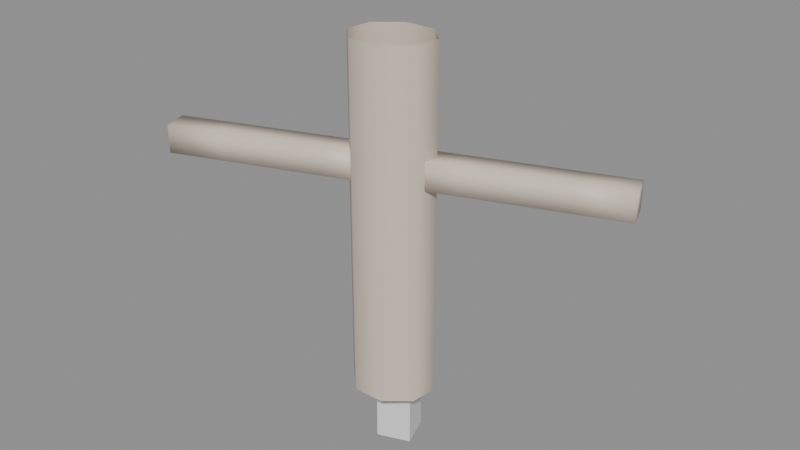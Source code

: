 # Source: rig-4.2.blend  (saved by Blender 4.2.66; exported with 4.5.12 LTS)
import bpy
from mathutils import Matrix  # noqa: F401  (used for matrix-valued properties, if any)

bpy.ops.wm.read_factory_settings(use_empty=True)
scene = bpy.context.scene
scene.name = 'Scene'

# ---- materials (node trees are filled in below, after node groups)
mat_skin = bpy.data.materials.new('Skin')

# ---- material node trees
mat_skin.use_nodes = True; mat_skin.node_tree.nodes.clear()
_N = mat_skin.node_tree.nodes; _L = mat_skin.node_tree.links
n0 = _N.new('ShaderNodeBsdfPrincipled'); n0.name = 'Principled BSDF'; n0.location = (10, 300)
n0.inputs[0].default_value = (0.7, 0.6, 0.5, 1.0)
n1 = _N.new('ShaderNodeOutputMaterial'); n1.name = 'Material Output'; n1.location = (300, 300)
_L.new(n0.outputs[0], n1.inputs[0])
n1.is_active_output = True

# ---- meshes
me_bodymesh = bpy.data.meshes.new('BodyMesh')
me_bodymesh.from_pydata([(0.12, 0.0, 0.05), (0.08485, 0.07071, 0.05), (7.348e-18, 0.1, 0.05), (-0.08485, 0.07071, 0.05), (-0.12, 1.225e-17, 0.05), (-0.08485, -0.07071, 0.05), (-2.204e-17, -0.1, 0.05), (0.08485, -0.07071, 0.05), (0.12, 0.0, 0.22), (0.08485, 0.07071, 0.22), (7.348e-18, 0.1, 0.22), (-0.08485, 0.07071, 0.22), (-0.12, 1.225e-17, 0.22), (-0.08485, -0.07071, 0.22), (-2.204e-17, -0.1, 0.22), (0.08485, -0.07071, 0.22), (0.12, 0.0, 0.39), (0.08485, 0.07071, 0.39), (7.348e-18, 0.1, 0.39), (-0.08485, 0.07071, 0.39), (-0.12, 1.225e-17, 0.39), (-0.08485, -0.07071, 0.39), (-2.204e-17, -0.1, 0.39), (0.08485, -0.07071, 0.39), (0.12, 0.0, 0.56), (0.08485, 0.07071, 0.56), (7.348e-18, 0.1, 0.56), (-0.08485, 0.07071, 0.56), (-0.12, 1.225e-17, 0.56), (-0.08485, -0.07071, 0.56), (-2.204e-17, -0.1, 0.56), (0.08485, -0.07071, 0.56), (0.12, 0.0, 0.73), (0.08485, 0.07071, 0.73), (7.348e-18, 0.1, 0.73), (-0.08485, 0.07071, 0.73), (-0.12, 1.225e-17, 0.73), (-0.08485, -0.07071, 0.73), (-2.204e-17, -0.1, 0.73), (0.08485, -0.07071, 0.73), (0.12, 0.0, 0.9), (0.08485, 0.07071, 0.9), (7.348e-18, 0.1, 0.9), (-0.08485, 0.07071, 0.9), (-0.12, 1.225e-17, 0.9), (-0.08485, -0.07071, 0.9), (-2.204e-17, -0.1, 0.9), (0.08485, -0.07071, 0.9), (0.12, 0.0, 1.07), (0.08485, 0.07071, 1.07), (7.348e-18, 0.1, 1.07), (-0.08485, 0.07071, 1.07), (-0.12, 1.225e-17, 1.07), (-0.08485, -0.07071, 1.07), (-2.204e-17, -0.1, 1.07), (0.08485, -0.07071, 1.07), (0.03, -0.04, 0.68), (0.03, -0.04, 0.76), (0.03, 0.04, 0.68), (0.03, 0.04, 0.76), (0.63, -0.04, 0.68), (0.63, -0.04, 0.76), (0.63, 0.04, 0.68), (0.63, 0.04, 0.76), (0.48, 0.04, 0.68), (0.33, 0.04, 0.68), (0.18, 0.04, 0.68), (0.18, 0.04, 0.76), (0.33, 0.04, 0.76), (0.48, 0.04, 0.76), (0.18, -0.04, 0.68), (0.33, -0.04, 0.68), (0.48, -0.04, 0.68), (0.48, -0.04, 0.76), (0.33, -0.04, 0.76), (0.18, -0.04, 0.76), (-0.63, -0.04, 0.68), (-0.63, -0.04, 0.76), (-0.63, 0.04, 0.68), (-0.63, 0.04, 0.76), (-0.03, -0.04, 0.68), (-0.03, -0.04, 0.76), (-0.03, 0.04, 0.68), (-0.03, 0.04, 0.76), (-0.18, 0.04, 0.68), (-0.33, 0.04, 0.68), (-0.48, 0.04, 0.68), (-0.48, 0.04, 0.76), (-0.33, 0.04, 0.76), (-0.18, 0.04, 0.76), (-0.48, -0.04, 0.68), (-0.33, -0.04, 0.68), (-0.18, -0.04, 0.68), (-0.18, -0.04, 0.76), (-0.33, -0.04, 0.76), (-0.48, -0.04, 0.76)], [], [(0, 1, 9, 8), (1, 2, 10, 9), (2, 3, 11, 10), (3, 4, 12, 11), (4, 5, 13, 12), (5, 6, 14, 13), (6, 7, 15, 14), (7, 0, 8, 15), (8, 9, 17, 16), (9, 10, 18, 17), (10, 11, 19, 18), (11, 12, 20, 19), (12, 13, 21, 20), (13, 14, 22, 21), (14, 15, 23, 22), (15, 8, 16, 23), (16, 17, 25, 24), (17, 18, 26, 25), (18, 19, 27, 26), (19, 20, 28, 27), (20, 21, 29, 28), (21, 22, 30, 29), (22, 23, 31, 30), (23, 16, 24, 31), (24, 25, 33, 32), (25, 26, 34, 33), (26, 27, 35, 34), (27, 28, 36, 35), (28, 29, 37, 36), (29, 30, 38, 37), (30, 31, 39, 38), (31, 24, 32, 39), (32, 33, 41, 40), (33, 34, 42, 41), (34, 35, 43, 42), (35, 36, 44, 43), (36, 37, 45, 44), (37, 38, 46, 45), (38, 39, 47, 46), (39, 32, 40, 47), (40, 41, 49, 48), (41, 42, 50, 49), (42, 43, 51, 50), (43, 44, 52, 51), (44, 45, 53, 52), (45, 46, 54, 53), (46, 47, 55, 54), (47, 40, 48, 55), (56, 57, 59, 58), (64, 69, 63, 62), (62, 63, 61, 60), (70, 75, 57, 56), (64, 62, 60, 72), (67, 59, 57, 75), (63, 69, 73, 61), (69, 68, 74, 73), (68, 67, 75, 74), (58, 66, 70, 56), (66, 65, 71, 70), (65, 64, 72, 71), (60, 61, 73, 72), (72, 73, 74, 71), (71, 74, 75, 70), (58, 59, 67, 66), (66, 67, 68, 65), (65, 68, 69, 64), (76, 77, 79, 78), (84, 89, 83, 82), (82, 83, 81, 80), (90, 95, 77, 76), (84, 82, 80, 92), (87, 79, 77, 95), (83, 89, 93, 81), (89, 88, 94, 93), (88, 87, 95, 94), (78, 86, 90, 76), (86, 85, 91, 90), (85, 84, 92, 91), (80, 81, 93, 92), (92, 93, 94, 91), (91, 94, 95, 90), (78, 79, 87, 86), (86, 87, 88, 85), (85, 88, 89, 84)])
me_bodymesh.polygons.foreach_set('use_smooth', [True] * 84)
me_bodymesh.materials.append(mat_skin)
me_bodymesh.update()
me_propmesh = bpy.data.meshes.new('PropMesh')
me_propmesh.from_pydata([(-0.05, -0.05, -0.15), (0.05, -0.05, -0.15), (-0.05, 0.05, -0.15), (0.05, 0.05, -0.15), (-0.05, -0.05, 0.15), (0.05, -0.05, 0.15), (-0.05, 0.05, 0.15), (0.05, 0.05, 0.15)], [], [(0, 2, 3, 1), (4, 5, 7, 6), (0, 1, 5, 4), (2, 6, 7, 3), (0, 4, 6, 2), (1, 3, 7, 5)])
me_propmesh.update()
arm_rigdata = bpy.data.armatures.new('RigData')  # bones are not reproduced

# ---- objects
ob_rig = bpy.data.objects.new('Rig', arm_rigdata)
ob_body = bpy.data.objects.new('Body', me_bodymesh)
ob_prop = bpy.data.objects.new('Prop', me_propmesh)

# ---- transforms, parenting, visibility, modifiers, constraints
ob_rig.location = (0.3, -0.2, 0.1)
ob_rig.rotation_euler = (0.0, 0.0, 0.35)
ob_body.parent = ob_rig
ob_body.location = (0.0, 0.0, 0.0)
_vg = ob_body.vertex_groups.new(name='Root')
for _i, _w in zip([2, 3, 4, 5, 6, 7, 8, 9, 10, 11, 12, 13, 14, 15, 16, 17, 18, 19, 20, 21, 22, 23], [0.95, 0.95, 0.95, 0.95, 0.95, 0.95, 0.78, 0.78, 0.78, 0.78, 0.78, 0.78, 0.78, 0.78, 0.61, 0.61, 0.61, 0.61, 0.61, 0.61, 0.61, 0.61]): _vg.add([_i], _w, 'REPLACE')
_vg = ob_body.vertex_groups.new(name='Spine')
for _i, _w in zip([2, 3, 4, 5, 6, 7, 8, 9, 10, 11, 12, 13, 14, 15, 16, 17, 18, 19, 20, 21, 22, 23, 24, 25, 26, 27, 28, 29, 30, 31, 32, 33, 34, 35, 36, 37, 38, 39, 56, 57, 58, 59, 66, 67, 70, 75, 80, 81, 82, 83, 84, 89, 92, 93], [0.05, 0.05, 0.05, 0.05, 0.05, 0.05, 0.22, 0.22, 0.22, 0.22, 0.22, 0.22, 0.22, 0.22, 0.39, 0.39, 0.39, 0.39, 0.39, 0.39, 0.39, 0.39, 0.7, 0.7, 0.7, 0.7, 0.7, 0.7, 0.7, 0.7, 0.7, 0.7, 0.7, 0.7, 0.7, 0.7, 0.7, 0.7, 0.7, 0.7, 0.7, 0.7, 0.7, 0.7, 0.7, 0.7, 0.7, 0.7, 0.7, 0.7, 0.7, 0.7, 0.7, 0.7]): _vg.add([_i], _w, 'REPLACE')
_vg = ob_body.vertex_groups.new(name='Head')
for _i, _w in zip([24, 25, 26, 27, 28, 29, 30, 31, 32, 33, 34, 35, 36, 37, 38, 39, 40, 41, 42, 43, 44, 45, 46, 47, 48, 49, 50, 51, 52, 53, 54, 55, 56, 57, 58, 59, 66, 67, 70, 75, 80, 81, 82, 83, 84, 89, 92, 93], [0.24, 0.24, 0.24, 0.24, 0.24, 0.24, 0.24, 0.24, 0.495, 0.495, 0.495, 0.495, 0.495, 0.495, 0.495, 0.495, 0.5, 0.5, 0.5, 0.5, 0.5, 0.5, 0.5, 0.5, 0.5, 0.5, 0.5, 0.5, 0.5, 0.5, 0.5, 0.5, 0.42, 0.54, 0.42, 0.54, 0.42, 0.54, 0.42, 0.54, 0.42, 0.54, 0.42, 0.54, 0.42, 0.54, 0.42, 0.54]): _vg.add([_i], _w, 'REPLACE')
_vg = ob_body.vertex_groups.new(name='ArmL')
for _i, _w in zip([60, 61, 62, 63, 64, 65, 68, 69, 71, 72, 73, 74], [0.2, 0.2, 0.2, 0.2, 0.52, 0.92, 0.92, 0.52, 0.92, 0.52, 0.52, 0.92]): _vg.add([_i], _w, 'REPLACE')
_vg = ob_body.vertex_groups.new(name='HandL')
for _i, _w in zip([60, 61, 62, 63, 64, 65, 68, 69, 71, 72, 73, 74], [0.9, 0.9, 0.9, 0.9, 0.54, 0.09, 0.09, 0.54, 0.09, 0.54, 0.54, 0.09]): _vg.add([_i], _w, 'REPLACE')
_vg = ob_body.vertex_groups.new(name='Hinge')
for _i, _w in zip([76, 77, 78, 79, 85, 86, 87, 88, 90, 91, 94, 95], [0.2, 0.2, 0.2, 0.2, 0.92, 0.52, 0.52, 0.92, 0.52, 0.92, 0.92, 0.52]): _vg.add([_i], _w, 'REPLACE')
_vg = ob_body.vertex_groups.new(name='Aligned')
for _i, _w in zip([76, 77, 78, 79, 85, 86, 87, 88, 90, 91, 94, 95], [0.9, 0.9, 0.9, 0.9, 0.09, 0.54, 0.54, 0.09, 0.54, 0.09, 0.09, 0.54]): _vg.add([_i], _w, 'REPLACE')
_vg = ob_body.vertex_groups.new(name='Average')
for _i, _w in zip([40, 41, 42, 43, 44, 45, 46, 47, 48, 49, 50, 51, 52, 53, 54, 55], [0.6, 0.6, 0.6, 0.6, 0.6, 0.6, 0.6, 0.6, 0.6, 0.6, 0.6, 0.6, 0.6, 0.6, 0.6, 0.6]): _vg.add([_i], _w, 'REPLACE')
_vg = ob_body.vertex_groups.new(name='FixShear')
for _i, _w in zip([60, 61, 62, 63, 76, 77, 78, 79], [0.2, 0.2, 0.2, 0.2, 0.2, 0.2, 0.2, 0.2]): _vg.add([_i], _w, 'REPLACE')
_vg = ob_body.vertex_groups.new(name='NoLocal')
for _i, _w in zip([24, 25, 26, 27, 28, 29, 30, 31, 32, 33, 34, 35, 36, 37, 38, 39, 56, 57, 58, 59, 66, 67, 70, 75, 80, 81, 82, 83, 84, 89, 92, 93], [0.3, 0.3, 0.3, 0.3, 0.3, 0.3, 0.3, 0.3, 0.3, 0.3, 0.3, 0.3, 0.3, 0.3, 0.3, 0.3, 0.3, 0.3, 0.3, 0.3, 0.3, 0.3, 0.3, 0.3, 0.3, 0.3, 0.3, 0.3, 0.3, 0.3, 0.3, 0.3]): _vg.add([_i], _w, 'REPLACE')
_vg = ob_body.vertex_groups.new(name='Helper')
_vg.add([0], 1.0, 'REPLACE')
_vg = ob_body.vertex_groups.new(name='NotABone')
_vg.add([1], 1.0, 'REPLACE')
_m = ob_body.modifiers.new('Armature', 'ARMATURE')
_m.object = ob_rig
ob_prop.parent = ob_rig
ob_prop.location = (0.0, 0.05, 0.0)

# ---- collection membership
scene.collection.objects.link(ob_rig)
scene.collection.objects.link(ob_body)
scene.collection.objects.link(ob_prop)

# ---- scene / render settings (as saved in the file)
scene.frame_start = 1; scene.frame_end = 250; scene.frame_set(1)
scene.render.engine = 'BLENDER_EEVEE_NEXT'
scene.render.fps = 30
bpy.context.view_layer.update()

# ---- added for rendering (the .blend has no active camera and no usable light): camera, sun + grey world if the file has none
cam_auto = bpy.data.cameras.new('AutoCamera')
cam_auto.lens = 50.0
cam_auto.sensor_width = 36.0
cam_auto.clip_end = 1000.0
ob_auto_camera = bpy.data.objects.new('AutoCamera', cam_auto)
scene.collection.objects.link(ob_auto_camera)
ob_auto_camera.location = (1.98337, -2.19039, 1.9835)
ob_auto_camera.rotation_euler = (1.09748, -7.21219e-08, 0.694738)
scene.camera = ob_auto_camera
light_auto_sun = bpy.data.lights.new('AutoSun', 'SUN')
light_auto_sun.energy = 3.0
light_auto_sun.angle = 0.0523599
ob_auto_sun = bpy.data.objects.new('AutoSun', light_auto_sun)
scene.collection.objects.link(ob_auto_sun)
ob_auto_sun.rotation_euler = (0.872665, 0.174533, 0.523599)
if scene.world is None:
    world_auto = bpy.data.worlds.new('AutoWorld')
    world_auto.color = (0.3, 0.3, 0.3)
    scene.world = world_auto
bpy.context.view_layer.update()

